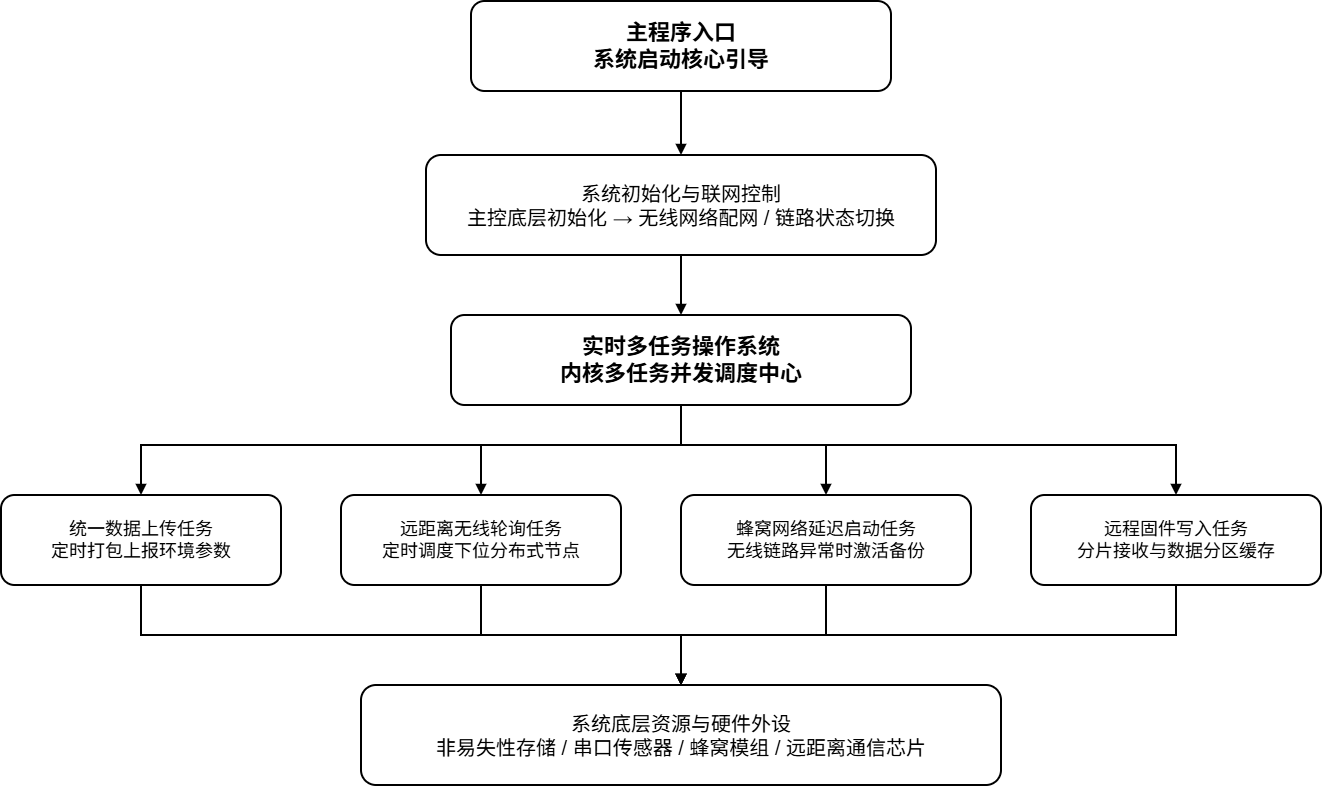

The diagram above was exported from draw.io. Its source (the exported page's mxGraphModel, read from the mxfile embedded in the PNG):
<mxGraphModel dx="2115" dy="993" grid="1" gridSize="10" guides="1" tooltips="1" connect="1" arrows="1" fold="1" page="1" pageScale="1" pageWidth="1600" pageHeight="920" math="0" shadow="0">
  <root>
    <mxCell id="0" />
    <mxCell id="1" parent="0" />
    <mxCell id="v-2" parent="1" style="rounded=1;whiteSpace=wrap;html=1;fillColor=#FFFFFF;strokeColor=#000000;fontColor=#000000;fontSize=22;fontStyle=1;align=center;verticalAlign=middle;spacing=10;strokeWidth=2;" value="主程序入口&lt;div&gt;系统启动核心引导&lt;/div&gt;" vertex="1">
      <mxGeometry height="90" width="420" x="590" y="26" as="geometry" />
    </mxCell>
    <mxCell id="v-3" parent="1" style="rounded=1;whiteSpace=wrap;html=1;fillColor=#FFFFFF;strokeColor=#000000;fontColor=#000000;fontSize=20;align=center;verticalAlign=middle;spacing=10;strokeWidth=2;" value="系统初始化与联网控制&lt;div&gt;主控底层初始化 &amp;rarr; 无线网络配网 / 链路状态切换&lt;/div&gt;" vertex="1">
      <mxGeometry height="100" width="510" x="545" y="180" as="geometry" />
    </mxCell>
    <mxCell id="v-4" parent="1" style="rounded=1;whiteSpace=wrap;html=1;fillColor=#FFFFFF;strokeColor=#000000;fontColor=#000000;fontSize=22;fontStyle=1;align=center;verticalAlign=middle;spacing=10;strokeWidth=2;" value="实时多任务操作系统&lt;div&gt;内核多任务并发调度中心&lt;/div&gt;" vertex="1">
      <mxGeometry height="90" width="460" x="570" y="340" as="geometry" />
    </mxCell>
    <mxCell id="v-5" parent="1" style="rounded=1;whiteSpace=wrap;html=1;fillColor=#FFFFFF;strokeColor=#000000;fontColor=#000000;fontSize=18;align=center;verticalAlign=middle;spacing=8;strokeWidth=2;" value="统一数据上传任务&lt;div&gt;定时打包上报环境参数&lt;/div&gt;" vertex="1">
      <mxGeometry height="90" width="280" x="120" y="520" as="geometry" />
    </mxCell>
    <mxCell id="v-6" parent="1" style="rounded=1;whiteSpace=wrap;html=1;fillColor=#FFFFFF;strokeColor=#000000;fontColor=#000000;fontSize=18;align=center;verticalAlign=middle;spacing=8;strokeWidth=2;" value="远距离无线轮询任务&lt;div&gt;定时调度下位分布式节点&lt;/div&gt;" vertex="1">
      <mxGeometry height="90" width="280" x="460" y="520" as="geometry" />
    </mxCell>
    <mxCell id="v-7" parent="1" style="rounded=1;whiteSpace=wrap;html=1;fillColor=#FFFFFF;strokeColor=#000000;fontColor=#000000;fontSize=18;align=center;verticalAlign=middle;spacing=8;strokeWidth=2;" value="蜂窝网络延迟启动任务&lt;div&gt;无线链路异常时激活备份&lt;/div&gt;" vertex="1">
      <mxGeometry height="90" width="290" x="800" y="520" as="geometry" />
    </mxCell>
    <mxCell id="v-8" parent="1" style="rounded=1;whiteSpace=wrap;html=1;fillColor=#FFFFFF;strokeColor=#000000;fontColor=#000000;fontSize=18;align=center;verticalAlign=middle;spacing=8;strokeWidth=2;" value="远程固件写入任务&lt;div&gt;分片接收与数据分区缓存&lt;/div&gt;" vertex="1">
      <mxGeometry height="90" width="290" x="1150" y="520" as="geometry" />
    </mxCell>
    <mxCell id="v-9" parent="1" style="rounded=1;whiteSpace=wrap;html=1;fillColor=#FFFFFF;strokeColor=#000000;fontColor=#000000;fontSize=20;align=center;verticalAlign=middle;spacing=10;strokeWidth=2;" value="系统底层资源与硬件外设&lt;div&gt;非易失性存储 / 串口传感器 / 蜂窝模组 / 远距离通信芯片&lt;/div&gt;" vertex="1">
      <mxGeometry height="100" width="640" x="480" y="710" as="geometry" />
    </mxCell>
    <mxCell id="e-10" edge="1" parent="1" source="v-2" style="edgeStyle=orthogonalEdgeStyle;rounded=0;orthogonalLoop=1;jettySize=auto;html=1;strokeColor=#000000;strokeWidth=2;endArrow=block;endFill=1;exitX=0.5;exitY=1;entryX=0.5;entryY=0;" target="v-3" value="">
      <mxGeometry relative="1" as="geometry" />
    </mxCell>
    <mxCell id="e-11" edge="1" parent="1" source="v-3" style="edgeStyle=orthogonalEdgeStyle;rounded=0;orthogonalLoop=1;jettySize=auto;html=1;strokeColor=#000000;strokeWidth=2;endArrow=block;endFill=1;exitX=0.5;exitY=1;entryX=0.5;entryY=0;" target="v-4" value="">
      <mxGeometry relative="1" as="geometry" />
    </mxCell>
    <mxCell id="e-12" edge="1" parent="1" source="v-4" style="edgeStyle=orthogonalEdgeStyle;rounded=0;orthogonalLoop=1;jettySize=auto;html=1;strokeColor=#000000;strokeWidth=2;endArrow=block;endFill=1;exitX=0.5;exitY=1;entryX=0.5;entryY=0;" target="v-5" value="">
      <mxGeometry relative="1" as="geometry">
        <Array as="points">
          <mxPoint x="800" y="470" />
          <mxPoint x="260" y="470" />
        </Array>
      </mxGeometry>
    </mxCell>
    <mxCell id="e-13" edge="1" parent="1" source="v-4" style="edgeStyle=orthogonalEdgeStyle;rounded=0;orthogonalLoop=1;jettySize=auto;html=1;strokeColor=#000000;strokeWidth=2;endArrow=block;endFill=1;exitX=0.5;exitY=1;entryX=0.5;entryY=0;" target="v-6" value="">
      <mxGeometry relative="1" as="geometry">
        <Array as="points">
          <mxPoint x="800" y="470" />
          <mxPoint x="600" y="470" />
        </Array>
      </mxGeometry>
    </mxCell>
    <mxCell id="e-14" edge="1" parent="1" source="v-4" style="edgeStyle=orthogonalEdgeStyle;rounded=0;orthogonalLoop=1;jettySize=auto;html=1;strokeColor=#000000;strokeWidth=2;endArrow=block;endFill=1;exitX=0.5;exitY=1;entryX=0.5;entryY=0;" target="v-7" value="">
      <mxGeometry relative="1" as="geometry">
        <Array as="points">
          <mxPoint x="800" y="470" />
          <mxPoint x="945" y="470" />
        </Array>
      </mxGeometry>
    </mxCell>
    <mxCell id="e-15" edge="1" parent="1" source="v-4" style="edgeStyle=orthogonalEdgeStyle;rounded=0;orthogonalLoop=1;jettySize=auto;html=1;strokeColor=#000000;strokeWidth=2;endArrow=block;endFill=1;exitX=0.5;exitY=1;entryX=0.5;entryY=0;" target="v-8" value="">
      <mxGeometry relative="1" as="geometry">
        <Array as="points">
          <mxPoint x="800" y="470" />
          <mxPoint x="1295" y="470" />
        </Array>
      </mxGeometry>
    </mxCell>
    <mxCell id="e-16" edge="1" parent="1" source="v-5" style="edgeStyle=orthogonalEdgeStyle;rounded=0;orthogonalLoop=1;jettySize=auto;html=1;strokeColor=#000000;strokeWidth=2;endArrow=block;endFill=1;exitX=0.5;exitY=1;entryX=0.5;entryY=0;" target="v-9" value="">
      <mxGeometry relative="1" as="geometry">
        <Array as="points">
          <mxPoint x="260" y="660" />
          <mxPoint x="800" y="660" />
        </Array>
      </mxGeometry>
    </mxCell>
    <mxCell id="e-17" edge="1" parent="1" source="v-6" style="edgeStyle=orthogonalEdgeStyle;rounded=0;orthogonalLoop=1;jettySize=auto;html=1;strokeColor=#000000;strokeWidth=2;endArrow=block;endFill=1;exitX=0.5;exitY=1;entryX=0.5;entryY=0;" target="v-9" value="">
      <mxGeometry relative="1" as="geometry">
        <Array as="points">
          <mxPoint x="600" y="660" />
          <mxPoint x="800" y="660" />
        </Array>
      </mxGeometry>
    </mxCell>
    <mxCell id="e-18" edge="1" parent="1" source="v-7" style="edgeStyle=orthogonalEdgeStyle;rounded=0;orthogonalLoop=1;jettySize=auto;html=1;strokeColor=#000000;strokeWidth=2;endArrow=block;endFill=1;exitX=0.5;exitY=1;entryX=0.5;entryY=0;" target="v-9" value="">
      <mxGeometry relative="1" as="geometry" />
    </mxCell>
    <mxCell id="e-19" edge="1" parent="1" source="v-8" style="edgeStyle=orthogonalEdgeStyle;rounded=0;orthogonalLoop=1;jettySize=auto;html=1;strokeColor=#000000;strokeWidth=2;endArrow=block;endFill=1;exitX=0.5;exitY=1;entryX=0.5;entryY=0;" target="v-9" value="">
      <mxGeometry relative="1" as="geometry">
        <Array as="points">
          <mxPoint x="1295" y="660" />
          <mxPoint x="800" y="660" />
        </Array>
      </mxGeometry>
    </mxCell>
  </root>
</mxGraphModel>